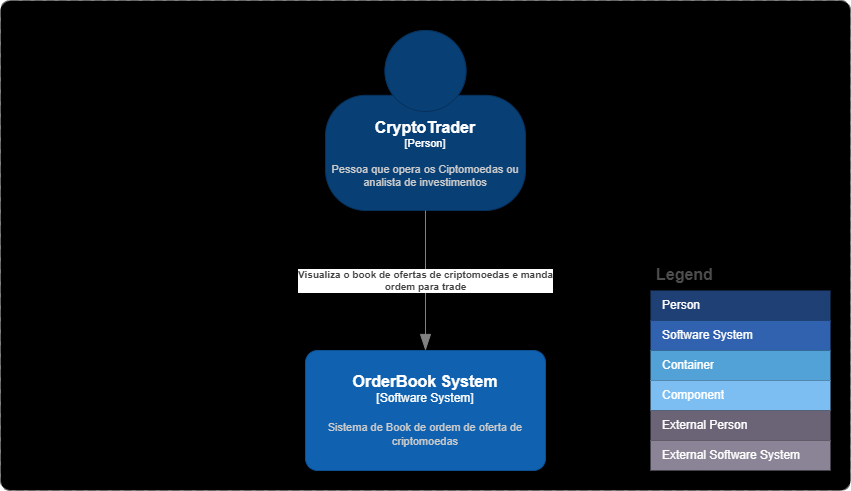

The diagram above was exported from draw.io. Its source (the exported page's mxGraphModel, read from the mxfile embedded in the PNG):
<mxGraphModel dx="1232" dy="1144" grid="1" gridSize="10" guides="1" tooltips="1" connect="1" arrows="1" fold="1" page="1" pageScale="1" pageWidth="850" pageHeight="1100" math="0" shadow="0">
  <root>
    <mxCell id="0" />
    <mxCell id="1" parent="0" />
    <object placeholders="1" c4Name="System Context" c4Type="SystemScopeBoundary" c4Application="CryptoTrade System" label="&lt;font style=&quot;font-size: 16px&quot;&gt;&lt;b&gt;&lt;div style=&quot;text-align: left&quot;&gt;%c4Name%&lt;/div&gt;&lt;/b&gt;&lt;/font&gt;&lt;div style=&quot;text-align: left&quot;&gt;[%c4Application%]&lt;/div&gt;" id="RHcZjs3B_palw3Lln_5s-2">
      <mxCell style="rounded=1;fontSize=11;whiteSpace=wrap;html=1;dashed=1;arcSize=20;fillColor=#000000;strokeColor=#666666;labelBackgroundColor=none;align=left;verticalAlign=bottom;labelBorderColor=none;spacingTop=0;spacing=10;dashPattern=8 4;metaEdit=1;rotatable=0;perimeter=rectanglePerimeter;noLabel=0;labelPadding=0;allowArrows=0;connectable=0;expand=0;recursiveResize=0;editable=1;pointerEvents=0;absoluteArcSize=1;points=[[0.25,0,0],[0.5,0,0],[0.75,0,0],[1,0.25,0],[1,0.5,0],[1,0.75,0],[0.75,1,0],[0.5,1,0],[0.25,1,0],[0,0.75,0],[0,0.5,0],[0,0.25,0]];gradientColor=none;" vertex="1" parent="1">
        <mxGeometry width="850" height="490" as="geometry" />
      </mxCell>
    </object>
    <object placeholders="1" c4Name="CryptoTrader" c4Type="Person" c4Description="Pessoa que opera os Ciptomoedas ou analista de investimentos" label="&lt;font style=&quot;font-size: 16px&quot;&gt;&lt;b&gt;%c4Name%&lt;/b&gt;&lt;/font&gt;&lt;div&gt;[%c4Type%]&lt;/div&gt;&lt;br&gt;&lt;div&gt;&lt;font style=&quot;font-size: 11px&quot;&gt;&lt;font color=&quot;#cccccc&quot;&gt;%c4Description%&lt;/font&gt;&lt;/div&gt;" id="RHcZjs3B_palw3Lln_5s-1">
      <mxCell style="html=1;fontSize=11;dashed=0;whiteSpace=wrap;fillColor=#083F75;strokeColor=#06315C;fontColor=#ffffff;shape=mxgraph.c4.person2;align=center;metaEdit=1;points=[[0.5,0,0],[1,0.5,0],[1,0.75,0],[0.75,1,0],[0.5,1,0],[0.25,1,0],[0,0.75,0],[0,0.5,0]];resizable=0;" vertex="1" parent="1">
        <mxGeometry x="325" y="30" width="200" height="180" as="geometry" />
      </mxCell>
    </object>
    <object placeholders="1" c4Name="OrderBook System" c4Type="Software System" c4Description="Sistema de Book de ordem de oferta de criptomoedas " label="&lt;font style=&quot;font-size: 16px&quot;&gt;&lt;b&gt;%c4Name%&lt;/b&gt;&lt;/font&gt;&lt;div&gt;[%c4Type%]&lt;/div&gt;&lt;br&gt;&lt;div&gt;&lt;font style=&quot;font-size: 11px&quot;&gt;&lt;font color=&quot;#cccccc&quot;&gt;%c4Description%&lt;/font&gt;&lt;/div&gt;" id="RHcZjs3B_palw3Lln_5s-3">
      <mxCell style="rounded=1;whiteSpace=wrap;html=1;labelBackgroundColor=none;fillColor=#1061B0;fontColor=#ffffff;align=center;arcSize=10;strokeColor=#0D5091;metaEdit=1;resizable=0;points=[[0.25,0,0],[0.5,0,0],[0.75,0,0],[1,0.25,0],[1,0.5,0],[1,0.75,0],[0.75,1,0],[0.5,1,0],[0.25,1,0],[0,0.75,0],[0,0.5,0],[0,0.25,0]];" vertex="1" parent="1">
        <mxGeometry x="305" y="350" width="240" height="120" as="geometry" />
      </mxCell>
    </object>
    <mxCell id="RHcZjs3B_palw3Lln_5s-5" value="Legend" style="shape=table;startSize=30;container=1;collapsible=0;childLayout=tableLayout;fontSize=16;align=left;verticalAlign=top;fillColor=none;strokeColor=none;fontColor=#4D4D4D;fontStyle=1;spacingLeft=6;spacing=0;resizable=0;" vertex="1" parent="1">
      <mxGeometry x="650" y="260" width="180" height="210" as="geometry" />
    </mxCell>
    <mxCell id="RHcZjs3B_palw3Lln_5s-6" value="" style="shape=tableRow;horizontal=0;startSize=0;swimlaneHead=0;swimlaneBody=0;strokeColor=inherit;top=0;left=0;bottom=0;right=0;collapsible=0;dropTarget=0;fillColor=none;points=[[0,0.5],[1,0.5]];portConstraint=eastwest;fontSize=12;" vertex="1" parent="RHcZjs3B_palw3Lln_5s-5">
      <mxGeometry y="30" width="180" height="30" as="geometry" />
    </mxCell>
    <mxCell id="RHcZjs3B_palw3Lln_5s-7" value="Person" style="shape=partialRectangle;html=1;whiteSpace=wrap;connectable=0;strokeColor=inherit;overflow=hidden;fillColor=#1E4074;top=0;left=0;bottom=0;right=0;pointerEvents=1;fontSize=12;align=left;fontColor=#FFFFFF;gradientColor=none;spacingLeft=10;spacingRight=4;" vertex="1" parent="RHcZjs3B_palw3Lln_5s-6">
      <mxGeometry width="180" height="30" as="geometry">
        <mxRectangle width="180" height="30" as="alternateBounds" />
      </mxGeometry>
    </mxCell>
    <mxCell id="RHcZjs3B_palw3Lln_5s-8" value="" style="shape=tableRow;horizontal=0;startSize=0;swimlaneHead=0;swimlaneBody=0;strokeColor=inherit;top=0;left=0;bottom=0;right=0;collapsible=0;dropTarget=0;fillColor=none;points=[[0,0.5],[1,0.5]];portConstraint=eastwest;fontSize=12;" vertex="1" parent="RHcZjs3B_palw3Lln_5s-5">
      <mxGeometry y="60" width="180" height="30" as="geometry" />
    </mxCell>
    <mxCell id="RHcZjs3B_palw3Lln_5s-9" value="Software System" style="shape=partialRectangle;html=1;whiteSpace=wrap;connectable=0;strokeColor=inherit;overflow=hidden;fillColor=#3162AF;top=0;left=0;bottom=0;right=0;pointerEvents=1;fontSize=12;align=left;fontColor=#FFFFFF;gradientColor=none;spacingLeft=10;spacingRight=4;" vertex="1" parent="RHcZjs3B_palw3Lln_5s-8">
      <mxGeometry width="180" height="30" as="geometry">
        <mxRectangle width="180" height="30" as="alternateBounds" />
      </mxGeometry>
    </mxCell>
    <mxCell id="RHcZjs3B_palw3Lln_5s-10" value="" style="shape=tableRow;horizontal=0;startSize=0;swimlaneHead=0;swimlaneBody=0;strokeColor=inherit;top=0;left=0;bottom=0;right=0;collapsible=0;dropTarget=0;fillColor=none;points=[[0,0.5],[1,0.5]];portConstraint=eastwest;fontSize=12;" vertex="1" parent="RHcZjs3B_palw3Lln_5s-5">
      <mxGeometry y="90" width="180" height="30" as="geometry" />
    </mxCell>
    <mxCell id="RHcZjs3B_palw3Lln_5s-11" value="Container" style="shape=partialRectangle;html=1;whiteSpace=wrap;connectable=0;strokeColor=inherit;overflow=hidden;fillColor=#52a2d8;top=0;left=0;bottom=0;right=0;pointerEvents=1;fontSize=12;align=left;fontColor=#FFFFFF;gradientColor=none;spacingLeft=10;spacingRight=4;" vertex="1" parent="RHcZjs3B_palw3Lln_5s-10">
      <mxGeometry width="180" height="30" as="geometry">
        <mxRectangle width="180" height="30" as="alternateBounds" />
      </mxGeometry>
    </mxCell>
    <mxCell id="RHcZjs3B_palw3Lln_5s-12" value="" style="shape=tableRow;horizontal=0;startSize=0;swimlaneHead=0;swimlaneBody=0;strokeColor=inherit;top=0;left=0;bottom=0;right=0;collapsible=0;dropTarget=0;fillColor=none;points=[[0,0.5],[1,0.5]];portConstraint=eastwest;fontSize=12;" vertex="1" parent="RHcZjs3B_palw3Lln_5s-5">
      <mxGeometry y="120" width="180" height="30" as="geometry" />
    </mxCell>
    <mxCell id="RHcZjs3B_palw3Lln_5s-13" value="Component" style="shape=partialRectangle;html=1;whiteSpace=wrap;connectable=0;strokeColor=inherit;overflow=hidden;fillColor=#7dbef2;top=0;left=0;bottom=0;right=0;pointerEvents=1;fontSize=12;align=left;fontColor=#FFFFFF;gradientColor=none;spacingLeft=10;spacingRight=4;" vertex="1" parent="RHcZjs3B_palw3Lln_5s-12">
      <mxGeometry width="180" height="30" as="geometry">
        <mxRectangle width="180" height="30" as="alternateBounds" />
      </mxGeometry>
    </mxCell>
    <mxCell id="RHcZjs3B_palw3Lln_5s-14" value="" style="shape=tableRow;horizontal=0;startSize=0;swimlaneHead=0;swimlaneBody=0;strokeColor=inherit;top=0;left=0;bottom=0;right=0;collapsible=0;dropTarget=0;fillColor=none;points=[[0,0.5],[1,0.5]];portConstraint=eastwest;fontSize=12;" vertex="1" parent="RHcZjs3B_palw3Lln_5s-5">
      <mxGeometry y="150" width="180" height="30" as="geometry" />
    </mxCell>
    <mxCell id="RHcZjs3B_palw3Lln_5s-15" value="External Person" style="shape=partialRectangle;html=1;whiteSpace=wrap;connectable=0;strokeColor=inherit;overflow=hidden;fillColor=#6b6477;top=0;left=0;bottom=0;right=0;pointerEvents=1;fontSize=12;align=left;fontColor=#FFFFFF;gradientColor=none;spacingLeft=10;spacingRight=4;" vertex="1" parent="RHcZjs3B_palw3Lln_5s-14">
      <mxGeometry width="180" height="30" as="geometry">
        <mxRectangle width="180" height="30" as="alternateBounds" />
      </mxGeometry>
    </mxCell>
    <mxCell id="RHcZjs3B_palw3Lln_5s-16" value="" style="shape=tableRow;horizontal=0;startSize=0;swimlaneHead=0;swimlaneBody=0;strokeColor=inherit;top=0;left=0;bottom=0;right=0;collapsible=0;dropTarget=0;fillColor=none;points=[[0,0.5],[1,0.5]];portConstraint=eastwest;fontSize=12;" vertex="1" parent="RHcZjs3B_palw3Lln_5s-5">
      <mxGeometry y="180" width="180" height="30" as="geometry" />
    </mxCell>
    <mxCell id="RHcZjs3B_palw3Lln_5s-17" value="External Software System" style="shape=partialRectangle;html=1;whiteSpace=wrap;connectable=0;strokeColor=inherit;overflow=hidden;fillColor=#8b8496;top=0;left=0;bottom=0;right=0;pointerEvents=1;fontSize=12;align=left;fontColor=#FFFFFF;gradientColor=none;spacingLeft=10;spacingRight=4;" vertex="1" parent="RHcZjs3B_palw3Lln_5s-16">
      <mxGeometry width="180" height="30" as="geometry">
        <mxRectangle width="180" height="30" as="alternateBounds" />
      </mxGeometry>
    </mxCell>
    <object placeholders="1" c4Type="Relationship" c4Description="Visualiza o book de ofertas de criptomoedas e manda &#10;ordem para trade" label="&lt;div style=&quot;text-align: left&quot;&gt;&lt;div style=&quot;text-align: center&quot;&gt;&lt;b&gt;%c4Description%&lt;/b&gt;&lt;/div&gt;" id="RHcZjs3B_palw3Lln_5s-18">
      <mxCell style="endArrow=blockThin;html=1;fontSize=10;fontColor=#404040;strokeWidth=1;endFill=1;strokeColor=#828282;elbow=vertical;metaEdit=1;endSize=14;startSize=14;jumpStyle=arc;jumpSize=16;rounded=0;edgeStyle=orthogonalEdgeStyle;exitX=0.5;exitY=1;exitDx=0;exitDy=0;exitPerimeter=0;entryX=0.5;entryY=0;entryDx=0;entryDy=0;entryPerimeter=0;" edge="1" parent="1" source="RHcZjs3B_palw3Lln_5s-1" target="RHcZjs3B_palw3Lln_5s-3">
        <mxGeometry width="240" relative="1" as="geometry">
          <mxPoint x="300" y="580" as="sourcePoint" />
          <mxPoint x="540" y="580" as="targetPoint" />
        </mxGeometry>
      </mxCell>
    </object>
  </root>
</mxGraphModel>